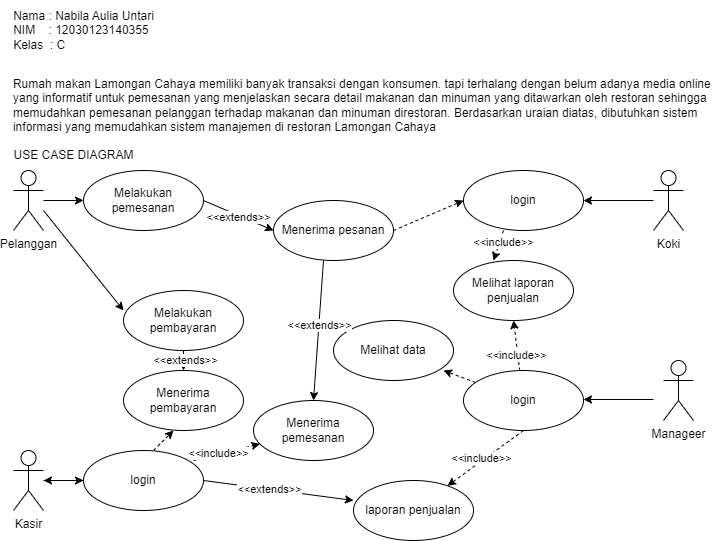

The diagram above was exported from draw.io. Its source (the exported page's mxGraphModel, read from the mxfile embedded in the PNG):
<mxGraphModel dx="794" dy="492" grid="1" gridSize="10" guides="1" tooltips="1" connect="1" arrows="1" fold="1" page="1" pageScale="1" pageWidth="827" pageHeight="1169" background="#ffffff" math="0" shadow="0">
  <root>
    <mxCell id="0" />
    <mxCell id="1" parent="0" />
    <mxCell id="mrnNG5r2rLEqWD9xGff4-1" value="&lt;span style=&quot;text-align: left;&quot;&gt;Nama : Nabila Aulia Untari&lt;/span&gt;&lt;div style=&quot;text-align: left;&quot;&gt;NIM&amp;nbsp; &amp;nbsp; : 12030123140355&lt;/div&gt;&lt;div style=&quot;text-align: left;&quot;&gt;Kelas&amp;nbsp; : C&lt;/div&gt;" style="text;html=1;align=center;verticalAlign=middle;resizable=0;points=[];autosize=1;strokeColor=none;fillColor=none;" vertex="1" parent="1">
      <mxGeometry x="30" y="30" width="160" height="60" as="geometry" />
    </mxCell>
    <mxCell id="mrnNG5r2rLEqWD9xGff4-2" value="&lt;div style=&quot;text-align: justify;&quot;&gt;Rumah makan Lamongan Cahaya memiliki banyak transaksi dengan konsumen. tapi terhalang dengan belum adanya media online&amp;nbsp;&lt;/div&gt;&lt;div style=&quot;text-align: justify;&quot;&gt;yang informatif untuk pemesanan yang menjelaskan secara detail makanan dan minuman yang ditawarkan oleh restoran sehingga&amp;nbsp;&lt;/div&gt;&lt;div style=&quot;text-align: justify;&quot;&gt;memudahkan pemesanan pelanggan terhadap makanan dan minuman direstoran. Berdasarkan uraian diatas, dibutuhkan sistem&amp;nbsp;&lt;/div&gt;&lt;div style=&quot;text-align: justify;&quot;&gt;informasi yang memudahkan sistem manajemen di restoran Lamongan Cahaya&lt;/div&gt;" style="text;html=1;align=center;verticalAlign=middle;resizable=0;points=[];autosize=1;strokeColor=none;fillColor=none;" vertex="1" parent="1">
      <mxGeometry x="30" y="100" width="720" height="70" as="geometry" />
    </mxCell>
    <mxCell id="mrnNG5r2rLEqWD9xGff4-3" value="USE CASE DIAGRAM" style="text;html=1;align=center;verticalAlign=middle;resizable=0;points=[];autosize=1;strokeColor=none;fillColor=none;" vertex="1" parent="1">
      <mxGeometry x="30" y="170" width="140" height="30" as="geometry" />
    </mxCell>
    <mxCell id="mrnNG5r2rLEqWD9xGff4-4" value="Melakukan pemesanan" style="ellipse;whiteSpace=wrap;html=1;" vertex="1" parent="1">
      <mxGeometry x="110" y="200" width="120" height="60" as="geometry" />
    </mxCell>
    <mxCell id="mrnNG5r2rLEqWD9xGff4-5" value="Menerima pesanan" style="ellipse;whiteSpace=wrap;html=1;" vertex="1" parent="1">
      <mxGeometry x="300" y="230" width="120" height="60" as="geometry" />
    </mxCell>
    <mxCell id="mrnNG5r2rLEqWD9xGff4-6" value="login" style="ellipse;whiteSpace=wrap;html=1;" vertex="1" parent="1">
      <mxGeometry x="490" y="200" width="120" height="60" as="geometry" />
    </mxCell>
    <mxCell id="mrnNG5r2rLEqWD9xGff4-7" value="Melakukan pembayaran" style="ellipse;whiteSpace=wrap;html=1;" vertex="1" parent="1">
      <mxGeometry x="150" y="320" width="120" height="60" as="geometry" />
    </mxCell>
    <mxCell id="mrnNG5r2rLEqWD9xGff4-8" value="Menerima pembayaran" style="ellipse;whiteSpace=wrap;html=1;" vertex="1" parent="1">
      <mxGeometry x="150" y="400" width="120" height="60" as="geometry" />
    </mxCell>
    <mxCell id="mrnNG5r2rLEqWD9xGff4-40" value="" style="edgeStyle=orthogonalEdgeStyle;rounded=0;orthogonalLoop=1;jettySize=auto;html=1;" edge="1" parent="1" source="mrnNG5r2rLEqWD9xGff4-9" target="mrnNG5r2rLEqWD9xGff4-16">
      <mxGeometry relative="1" as="geometry" />
    </mxCell>
    <mxCell id="mrnNG5r2rLEqWD9xGff4-9" value="login" style="ellipse;whiteSpace=wrap;html=1;" vertex="1" parent="1">
      <mxGeometry x="110" y="480" width="120" height="60" as="geometry" />
    </mxCell>
    <mxCell id="mrnNG5r2rLEqWD9xGff4-10" value="Menerima pemesanan" style="ellipse;whiteSpace=wrap;html=1;" vertex="1" parent="1">
      <mxGeometry x="280" y="430" width="120" height="60" as="geometry" />
    </mxCell>
    <mxCell id="mrnNG5r2rLEqWD9xGff4-11" value="Melihat laporan penjualan" style="ellipse;whiteSpace=wrap;html=1;" vertex="1" parent="1">
      <mxGeometry x="480" y="290" width="120" height="60" as="geometry" />
    </mxCell>
    <mxCell id="mrnNG5r2rLEqWD9xGff4-12" value="login" style="ellipse;whiteSpace=wrap;html=1;" vertex="1" parent="1">
      <mxGeometry x="490" y="400" width="120" height="60" as="geometry" />
    </mxCell>
    <mxCell id="mrnNG5r2rLEqWD9xGff4-13" value="Melihat data" style="ellipse;whiteSpace=wrap;html=1;" vertex="1" parent="1">
      <mxGeometry x="360" y="350" width="120" height="60" as="geometry" />
    </mxCell>
    <mxCell id="mrnNG5r2rLEqWD9xGff4-14" value="laporan penjualan" style="ellipse;whiteSpace=wrap;html=1;" vertex="1" parent="1">
      <mxGeometry x="380" y="510" width="120" height="60" as="geometry" />
    </mxCell>
    <mxCell id="mrnNG5r2rLEqWD9xGff4-22" value="" style="edgeStyle=orthogonalEdgeStyle;rounded=0;orthogonalLoop=1;jettySize=auto;html=1;" edge="1" parent="1" source="mrnNG5r2rLEqWD9xGff4-15" target="mrnNG5r2rLEqWD9xGff4-4">
      <mxGeometry relative="1" as="geometry" />
    </mxCell>
    <mxCell id="mrnNG5r2rLEqWD9xGff4-15" value="Pelanggan" style="shape=umlActor;verticalLabelPosition=bottom;verticalAlign=top;html=1;outlineConnect=0;" vertex="1" parent="1">
      <mxGeometry x="40" y="200" width="30" height="60" as="geometry" />
    </mxCell>
    <mxCell id="mrnNG5r2rLEqWD9xGff4-25" value="" style="edgeStyle=orthogonalEdgeStyle;rounded=0;orthogonalLoop=1;jettySize=auto;html=1;" edge="1" parent="1" source="mrnNG5r2rLEqWD9xGff4-16" target="mrnNG5r2rLEqWD9xGff4-9">
      <mxGeometry relative="1" as="geometry" />
    </mxCell>
    <mxCell id="mrnNG5r2rLEqWD9xGff4-16" value="Kasir" style="shape=umlActor;verticalLabelPosition=bottom;verticalAlign=top;html=1;outlineConnect=0;" vertex="1" parent="1">
      <mxGeometry x="40" y="480" width="30" height="60" as="geometry" />
    </mxCell>
    <mxCell id="mrnNG5r2rLEqWD9xGff4-17" value="Manageer" style="shape=umlActor;verticalLabelPosition=bottom;verticalAlign=top;html=1;outlineConnect=0;" vertex="1" parent="1">
      <mxGeometry x="690" y="390" width="30" height="60" as="geometry" />
    </mxCell>
    <mxCell id="mrnNG5r2rLEqWD9xGff4-21" value="Koki" style="shape=umlActor;verticalLabelPosition=bottom;verticalAlign=top;html=1;outlineConnect=0;" vertex="1" parent="1">
      <mxGeometry x="680" y="200" width="30" height="60" as="geometry" />
    </mxCell>
    <mxCell id="mrnNG5r2rLEqWD9xGff4-24" value="" style="endArrow=classic;html=1;rounded=0;entryX=0;entryY=0.333;entryDx=0;entryDy=0;entryPerimeter=0;" edge="1" parent="1" target="mrnNG5r2rLEqWD9xGff4-7">
      <mxGeometry width="50" height="50" relative="1" as="geometry">
        <mxPoint x="70" y="240" as="sourcePoint" />
        <mxPoint x="120" y="190" as="targetPoint" />
      </mxGeometry>
    </mxCell>
    <mxCell id="mrnNG5r2rLEqWD9xGff4-27" value="" style="endArrow=classic;html=1;rounded=0;exitX=1;exitY=0.5;exitDx=0;exitDy=0;entryX=0;entryY=0.333;entryDx=0;entryDy=0;entryPerimeter=0;" edge="1" parent="1" source="mrnNG5r2rLEqWD9xGff4-9" target="mrnNG5r2rLEqWD9xGff4-14">
      <mxGeometry width="50" height="50" relative="1" as="geometry">
        <mxPoint x="340" y="420" as="sourcePoint" />
        <mxPoint x="390" y="370" as="targetPoint" />
      </mxGeometry>
    </mxCell>
    <mxCell id="mrnNG5r2rLEqWD9xGff4-56" value="&amp;lt;&amp;lt;extends&amp;gt;&amp;gt;" style="edgeLabel;html=1;align=center;verticalAlign=middle;resizable=0;points=[];" vertex="1" connectable="0" parent="mrnNG5r2rLEqWD9xGff4-27">
      <mxGeometry x="-0.1246" relative="1" as="geometry">
        <mxPoint as="offset" />
      </mxGeometry>
    </mxCell>
    <mxCell id="mrnNG5r2rLEqWD9xGff4-30" value="" style="endArrow=classic;html=1;rounded=0;entryX=0.5;entryY=0;entryDx=0;entryDy=0;" edge="1" parent="1" target="mrnNG5r2rLEqWD9xGff4-8">
      <mxGeometry width="50" height="50" relative="1" as="geometry">
        <mxPoint x="210" y="380" as="sourcePoint" />
        <mxPoint x="250" y="380" as="targetPoint" />
      </mxGeometry>
    </mxCell>
    <mxCell id="mrnNG5r2rLEqWD9xGff4-55" value="&amp;lt;&amp;lt;extends&amp;gt;&amp;gt;" style="edgeLabel;html=1;align=center;verticalAlign=middle;resizable=0;points=[];" vertex="1" connectable="0" parent="mrnNG5r2rLEqWD9xGff4-30">
      <mxGeometry x="-0.1333" y="1" relative="1" as="geometry">
        <mxPoint as="offset" />
      </mxGeometry>
    </mxCell>
    <mxCell id="mrnNG5r2rLEqWD9xGff4-33" value="" style="endArrow=classic;html=1;rounded=0;exitX=1;exitY=0.5;exitDx=0;exitDy=0;entryX=0;entryY=0.5;entryDx=0;entryDy=0;" edge="1" parent="1" source="mrnNG5r2rLEqWD9xGff4-4" target="mrnNG5r2rLEqWD9xGff4-5">
      <mxGeometry width="50" height="50" relative="1" as="geometry">
        <mxPoint x="340" y="420" as="sourcePoint" />
        <mxPoint x="390" y="370" as="targetPoint" />
      </mxGeometry>
    </mxCell>
    <mxCell id="mrnNG5r2rLEqWD9xGff4-54" value="&amp;lt;&amp;lt;extends&amp;gt;&amp;gt;" style="edgeLabel;html=1;align=center;verticalAlign=middle;resizable=0;points=[];" vertex="1" connectable="0" parent="mrnNG5r2rLEqWD9xGff4-33">
      <mxGeometry x="-0.0149" y="-2" relative="1" as="geometry">
        <mxPoint as="offset" />
      </mxGeometry>
    </mxCell>
    <mxCell id="mrnNG5r2rLEqWD9xGff4-35" value="" style="endArrow=classic;html=1;rounded=0;entryX=0.5;entryY=0;entryDx=0;entryDy=0;" edge="1" parent="1" target="mrnNG5r2rLEqWD9xGff4-10">
      <mxGeometry width="50" height="50" relative="1" as="geometry">
        <mxPoint x="350" y="290" as="sourcePoint" />
        <mxPoint x="400" y="240" as="targetPoint" />
      </mxGeometry>
    </mxCell>
    <mxCell id="mrnNG5r2rLEqWD9xGff4-57" value="&amp;lt;&amp;lt;extends&amp;gt;&amp;gt;" style="edgeLabel;html=1;align=center;verticalAlign=middle;resizable=0;points=[];" vertex="1" connectable="0" parent="mrnNG5r2rLEqWD9xGff4-35">
      <mxGeometry x="-0.0765" relative="1" as="geometry">
        <mxPoint as="offset" />
      </mxGeometry>
    </mxCell>
    <mxCell id="mrnNG5r2rLEqWD9xGff4-37" value="" style="endArrow=classic;html=1;rounded=0;" edge="1" parent="1">
      <mxGeometry width="50" height="50" relative="1" as="geometry">
        <mxPoint x="680" y="429" as="sourcePoint" />
        <mxPoint x="610" y="429" as="targetPoint" />
      </mxGeometry>
    </mxCell>
    <mxCell id="mrnNG5r2rLEqWD9xGff4-38" value="" style="endArrow=classic;html=1;rounded=0;" edge="1" parent="1">
      <mxGeometry width="50" height="50" relative="1" as="geometry">
        <mxPoint x="680" y="230" as="sourcePoint" />
        <mxPoint x="610" y="230" as="targetPoint" />
      </mxGeometry>
    </mxCell>
    <mxCell id="mrnNG5r2rLEqWD9xGff4-47" value="" style="html=1;labelBackgroundColor=#ffffff;startArrow=none;startFill=0;startSize=6;endArrow=classic;endFill=1;endSize=6;jettySize=auto;orthogonalLoop=1;strokeWidth=1;dashed=1;fontSize=14;rounded=0;entryX=0;entryY=0.5;entryDx=0;entryDy=0;" edge="1" parent="1" target="mrnNG5r2rLEqWD9xGff4-6">
      <mxGeometry width="60" height="60" relative="1" as="geometry">
        <mxPoint x="420" y="260" as="sourcePoint" />
        <mxPoint x="480" y="200" as="targetPoint" />
      </mxGeometry>
    </mxCell>
    <mxCell id="mrnNG5r2rLEqWD9xGff4-48" value="" style="html=1;labelBackgroundColor=#ffffff;startArrow=none;startFill=0;startSize=6;endArrow=classic;endFill=1;endSize=6;jettySize=auto;orthogonalLoop=1;strokeWidth=1;dashed=1;fontSize=14;rounded=0;" edge="1" parent="1">
      <mxGeometry width="60" height="60" relative="1" as="geometry">
        <mxPoint x="530" y="260" as="sourcePoint" />
        <mxPoint x="520" y="290" as="targetPoint" />
      </mxGeometry>
    </mxCell>
    <mxCell id="mrnNG5r2rLEqWD9xGff4-61" value="&amp;lt;&amp;lt;include&amp;gt;&amp;gt;" style="edgeLabel;html=1;align=center;verticalAlign=middle;resizable=0;points=[];" vertex="1" connectable="0" parent="mrnNG5r2rLEqWD9xGff4-48">
      <mxGeometry x="-0.2933" y="3" relative="1" as="geometry">
        <mxPoint as="offset" />
      </mxGeometry>
    </mxCell>
    <mxCell id="mrnNG5r2rLEqWD9xGff4-49" value="" style="html=1;labelBackgroundColor=#ffffff;startArrow=none;startFill=0;startSize=6;endArrow=classic;endFill=1;endSize=6;jettySize=auto;orthogonalLoop=1;strokeWidth=1;dashed=1;fontSize=14;rounded=0;" edge="1" parent="1" source="mrnNG5r2rLEqWD9xGff4-12">
      <mxGeometry width="60" height="60" relative="1" as="geometry">
        <mxPoint x="410" y="460" as="sourcePoint" />
        <mxPoint x="470" y="400" as="targetPoint" />
      </mxGeometry>
    </mxCell>
    <mxCell id="mrnNG5r2rLEqWD9xGff4-50" value="" style="html=1;labelBackgroundColor=#ffffff;startArrow=none;startFill=0;startSize=6;endArrow=classic;endFill=1;endSize=6;jettySize=auto;orthogonalLoop=1;strokeWidth=1;dashed=1;fontSize=14;rounded=0;" edge="1" parent="1" source="mrnNG5r2rLEqWD9xGff4-12">
      <mxGeometry width="60" height="60" relative="1" as="geometry">
        <mxPoint x="480" y="410" as="sourcePoint" />
        <mxPoint x="540" y="350" as="targetPoint" />
      </mxGeometry>
    </mxCell>
    <mxCell id="mrnNG5r2rLEqWD9xGff4-62" value="&amp;lt;&amp;lt;include&amp;gt;&amp;gt;" style="edgeLabel;html=1;align=center;verticalAlign=middle;resizable=0;points=[];" vertex="1" connectable="0" parent="mrnNG5r2rLEqWD9xGff4-50">
      <mxGeometry x="-0.3769" y="2" relative="1" as="geometry">
        <mxPoint as="offset" />
      </mxGeometry>
    </mxCell>
    <mxCell id="mrnNG5r2rLEqWD9xGff4-51" value="" style="html=1;labelBackgroundColor=#ffffff;startArrow=none;startFill=0;startSize=6;endArrow=classic;endFill=1;endSize=6;jettySize=auto;orthogonalLoop=1;strokeWidth=1;dashed=1;fontSize=14;rounded=0;exitX=0.5;exitY=1;exitDx=0;exitDy=0;" edge="1" parent="1" source="mrnNG5r2rLEqWD9xGff4-12" target="mrnNG5r2rLEqWD9xGff4-14">
      <mxGeometry width="60" height="60" relative="1" as="geometry">
        <mxPoint x="530" y="560" as="sourcePoint" />
        <mxPoint x="590" y="500" as="targetPoint" />
      </mxGeometry>
    </mxCell>
    <mxCell id="mrnNG5r2rLEqWD9xGff4-63" value="&amp;lt;&amp;lt;include&amp;gt;&amp;gt;" style="edgeLabel;html=1;align=center;verticalAlign=middle;resizable=0;points=[];" vertex="1" connectable="0" parent="mrnNG5r2rLEqWD9xGff4-51">
      <mxGeometry x="0.0748" y="-3" relative="1" as="geometry">
        <mxPoint x="1" as="offset" />
      </mxGeometry>
    </mxCell>
    <mxCell id="mrnNG5r2rLEqWD9xGff4-52" value="" style="html=1;labelBackgroundColor=#ffffff;startArrow=none;startFill=0;startSize=6;endArrow=classic;endFill=1;endSize=6;jettySize=auto;orthogonalLoop=1;strokeWidth=1;dashed=1;fontSize=14;rounded=0;" edge="1" parent="1" target="mrnNG5r2rLEqWD9xGff4-10">
      <mxGeometry width="60" height="60" relative="1" as="geometry">
        <mxPoint x="220" y="490" as="sourcePoint" />
        <mxPoint x="280" y="430" as="targetPoint" />
      </mxGeometry>
    </mxCell>
    <mxCell id="mrnNG5r2rLEqWD9xGff4-60" value="&amp;lt;&amp;lt;include&amp;gt;&amp;gt;" style="edgeLabel;html=1;align=center;verticalAlign=middle;resizable=0;points=[];" vertex="1" connectable="0" parent="mrnNG5r2rLEqWD9xGff4-52">
      <mxGeometry x="-0.2764" y="1" relative="1" as="geometry">
        <mxPoint as="offset" />
      </mxGeometry>
    </mxCell>
    <mxCell id="mrnNG5r2rLEqWD9xGff4-53" value="" style="html=1;labelBackgroundColor=#ffffff;startArrow=none;startFill=0;startSize=6;endArrow=classic;endFill=1;endSize=6;jettySize=auto;orthogonalLoop=1;strokeWidth=1;dashed=1;fontSize=14;rounded=0;" edge="1" parent="1">
      <mxGeometry width="60" height="60" relative="1" as="geometry">
        <mxPoint x="180" y="480" as="sourcePoint" />
        <mxPoint x="200" y="460" as="targetPoint" />
      </mxGeometry>
    </mxCell>
  </root>
</mxGraphModel>